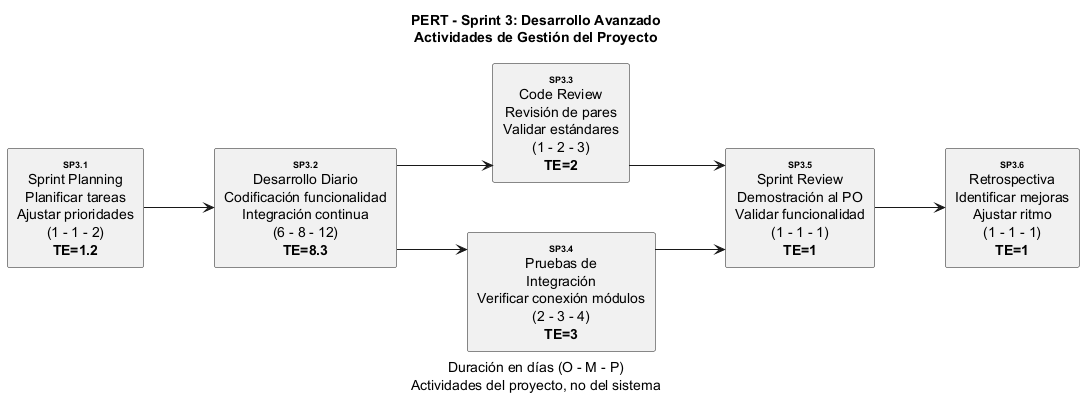

The diagram above was rendered by PlantUML. Its source (embedded in the PNG):
@startuml
title PERT - Sprint 3: Desarrollo Avanzado\nActividades de Gestión del Proyecto
caption Duración en días (O - M - P)\nActividades del proyecto, no del sistema

skinparam linetype ortho
skinparam defaultTextAlignment center
skinparam nodeSep 50
skinparam rankSep 70

left to right direction

rectangle "<size:9><b>SP3.1</b></size>\nSprint Planning\nPlanificar tareas\nAjustar prioridades\n(1 - 1 - 2)\n<b>TE=1.2</b>" as T01
rectangle "<size:9><b>SP3.2</b></size>\nDesarrollo Diario\nCodificación funcionalidad\nIntegración continua\n(6 - 8 - 12)\n<b>TE=8.3</b>" as T02
rectangle "<size:9><b>SP3.3</b></size>\nCode Review\nRevisión de pares\nValidar estándares\n(1 - 2 - 3)\n<b>TE=2</b>" as T03
rectangle "<size:9><b>SP3.4</b></size>\nPruebas de\nIntegración\nVerificar conexión módulos\n(2 - 3 - 4)\n<b>TE=3</b>" as T04
rectangle "<size:9><b>SP3.5</b></size>\nSprint Review\nDemostración al PO\nValidar funcionalidad\n(1 - 1 - 1)\n<b>TE=1</b>" as T05
rectangle "<size:9><b>SP3.6</b></size>\nRetrospectiva\nIdentificar mejoras\nAjustar ritmo\n(1 - 1 - 1)\n<b>TE=1</b>" as T06

T01 --> T02
T02 --> T03
T02 --> T04
T03 --> T05
T04 --> T05
T05 --> T06

@enduml